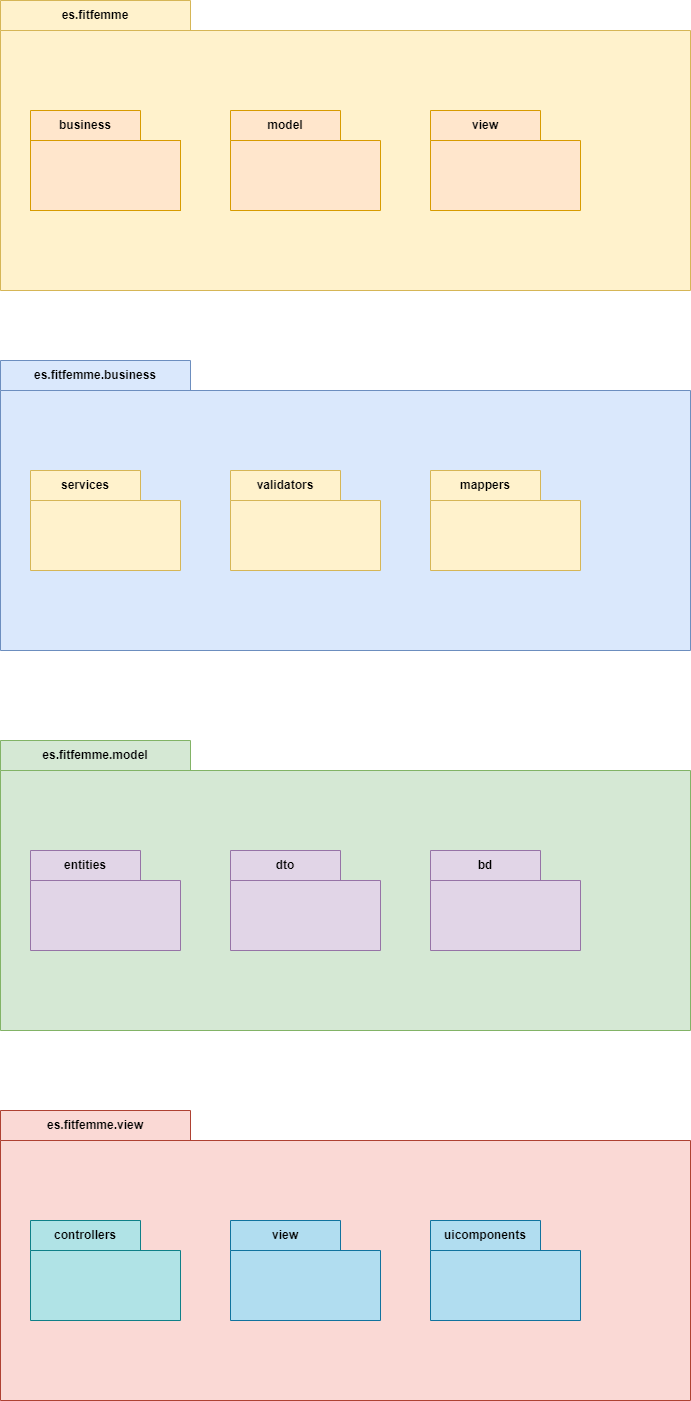

The diagram above was exported from draw.io. Its source (the exported page's mxGraphModel, read from the mxfile embedded in the PNG):
<mxGraphModel dx="1434" dy="738" grid="1" gridSize="10" guides="1" tooltips="1" connect="1" arrows="1" fold="1" page="1" pageScale="1" pageWidth="827" pageHeight="1169" math="0" shadow="0">
  <root>
    <mxCell id="0" />
    <mxCell id="1" parent="0" />
    <mxCell id="AYCDaGoXwB56Isx_61Z--2" value="es.fitfemme" style="shape=folder;fontStyle=1;tabWidth=190;tabHeight=30;tabPosition=left;html=1;boundedLbl=1;labelInHeader=1;container=1;collapsible=0;recursiveResize=0;whiteSpace=wrap;fillColor=#fff2cc;strokeColor=#d6b656;" vertex="1" parent="1">
      <mxGeometry x="50" y="90" width="690" height="290" as="geometry" />
    </mxCell>
    <mxCell id="AYCDaGoXwB56Isx_61Z--5" value="business" style="shape=folder;fontStyle=1;tabWidth=110;tabHeight=30;tabPosition=left;html=1;boundedLbl=1;labelInHeader=1;container=1;collapsible=0;whiteSpace=wrap;fillColor=#ffe6cc;strokeColor=#d79b00;" vertex="1" parent="AYCDaGoXwB56Isx_61Z--2">
      <mxGeometry x="30" y="110" width="150" height="100" as="geometry" />
    </mxCell>
    <mxCell id="AYCDaGoXwB56Isx_61Z--6" value="" style="html=1;strokeColor=#d79b00;resizeWidth=1;resizeHeight=1;fillColor=#ffe6cc;part=1;connectable=0;allowArrows=0;deletable=0;whiteSpace=wrap;" vertex="1" parent="AYCDaGoXwB56Isx_61Z--5">
      <mxGeometry width="150" height="70" relative="1" as="geometry">
        <mxPoint y="30" as="offset" />
      </mxGeometry>
    </mxCell>
    <mxCell id="AYCDaGoXwB56Isx_61Z--7" value="" style="html=1;strokeColor=none;resizeWidth=1;resizeHeight=1;fillColor=none;part=1;connectable=0;allowArrows=0;deletable=0;whiteSpace=wrap;" vertex="1" parent="AYCDaGoXwB56Isx_61Z--5">
      <mxGeometry width="150" height="70" relative="1" as="geometry">
        <mxPoint x="10" y="40" as="offset" />
      </mxGeometry>
    </mxCell>
    <mxCell id="AYCDaGoXwB56Isx_61Z--11" value="model" style="shape=folder;fontStyle=1;tabWidth=110;tabHeight=30;tabPosition=left;html=1;boundedLbl=1;labelInHeader=1;container=1;collapsible=0;whiteSpace=wrap;fillColor=#ffe6cc;strokeColor=#d79b00;" vertex="1" parent="AYCDaGoXwB56Isx_61Z--2">
      <mxGeometry x="230" y="110" width="150" height="100" as="geometry" />
    </mxCell>
    <mxCell id="AYCDaGoXwB56Isx_61Z--12" value="" style="html=1;strokeColor=none;resizeWidth=1;resizeHeight=1;fillColor=none;part=1;connectable=0;allowArrows=0;deletable=0;whiteSpace=wrap;" vertex="1" parent="AYCDaGoXwB56Isx_61Z--11">
      <mxGeometry width="150" height="70" relative="1" as="geometry">
        <mxPoint y="30" as="offset" />
      </mxGeometry>
    </mxCell>
    <mxCell id="AYCDaGoXwB56Isx_61Z--13" value="" style="html=1;strokeColor=none;resizeWidth=1;resizeHeight=1;fillColor=none;part=1;connectable=0;allowArrows=0;deletable=0;whiteSpace=wrap;" vertex="1" parent="AYCDaGoXwB56Isx_61Z--11">
      <mxGeometry width="150" height="70" relative="1" as="geometry">
        <mxPoint x="10" y="40" as="offset" />
      </mxGeometry>
    </mxCell>
    <mxCell id="AYCDaGoXwB56Isx_61Z--14" value="view" style="shape=folder;fontStyle=1;tabWidth=110;tabHeight=30;tabPosition=left;html=1;boundedLbl=1;labelInHeader=1;container=1;collapsible=0;whiteSpace=wrap;fillColor=#ffe6cc;strokeColor=#d79b00;" vertex="1" parent="AYCDaGoXwB56Isx_61Z--2">
      <mxGeometry x="430" y="110" width="150" height="100" as="geometry" />
    </mxCell>
    <mxCell id="AYCDaGoXwB56Isx_61Z--15" value="" style="html=1;strokeColor=none;resizeWidth=1;resizeHeight=1;fillColor=none;part=1;connectable=0;allowArrows=0;deletable=0;whiteSpace=wrap;" vertex="1" parent="AYCDaGoXwB56Isx_61Z--14">
      <mxGeometry width="150" height="70" relative="1" as="geometry">
        <mxPoint y="30" as="offset" />
      </mxGeometry>
    </mxCell>
    <mxCell id="AYCDaGoXwB56Isx_61Z--16" value="" style="html=1;strokeColor=none;resizeWidth=1;resizeHeight=1;fillColor=none;part=1;connectable=0;allowArrows=0;deletable=0;whiteSpace=wrap;" vertex="1" parent="AYCDaGoXwB56Isx_61Z--14">
      <mxGeometry width="150" height="70" relative="1" as="geometry">
        <mxPoint x="10" y="40" as="offset" />
      </mxGeometry>
    </mxCell>
    <mxCell id="AYCDaGoXwB56Isx_61Z--17" value="es.fitfemme.business" style="shape=folder;fontStyle=1;tabWidth=190;tabHeight=30;tabPosition=left;html=1;boundedLbl=1;labelInHeader=1;container=1;collapsible=0;recursiveResize=0;whiteSpace=wrap;fillColor=#dae8fc;strokeColor=#6c8ebf;" vertex="1" parent="1">
      <mxGeometry x="50" y="450" width="690" height="290" as="geometry" />
    </mxCell>
    <mxCell id="AYCDaGoXwB56Isx_61Z--18" value="services" style="shape=folder;fontStyle=1;tabWidth=110;tabHeight=30;tabPosition=left;html=1;boundedLbl=1;labelInHeader=1;container=1;collapsible=0;whiteSpace=wrap;fillColor=#fff2cc;strokeColor=#d6b656;" vertex="1" parent="AYCDaGoXwB56Isx_61Z--17">
      <mxGeometry x="30" y="110" width="150" height="100" as="geometry" />
    </mxCell>
    <mxCell id="AYCDaGoXwB56Isx_61Z--19" value="" style="html=1;strokeColor=none;resizeWidth=1;resizeHeight=1;fillColor=none;part=1;connectable=0;allowArrows=0;deletable=0;whiteSpace=wrap;" vertex="1" parent="AYCDaGoXwB56Isx_61Z--18">
      <mxGeometry width="150" height="70" relative="1" as="geometry">
        <mxPoint y="30" as="offset" />
      </mxGeometry>
    </mxCell>
    <mxCell id="AYCDaGoXwB56Isx_61Z--20" value="" style="html=1;strokeColor=none;resizeWidth=1;resizeHeight=1;fillColor=none;part=1;connectable=0;allowArrows=0;deletable=0;whiteSpace=wrap;" vertex="1" parent="AYCDaGoXwB56Isx_61Z--18">
      <mxGeometry width="150" height="70" relative="1" as="geometry">
        <mxPoint x="10" y="40" as="offset" />
      </mxGeometry>
    </mxCell>
    <mxCell id="AYCDaGoXwB56Isx_61Z--21" value="validators" style="shape=folder;fontStyle=1;tabWidth=110;tabHeight=30;tabPosition=left;html=1;boundedLbl=1;labelInHeader=1;container=1;collapsible=0;whiteSpace=wrap;fillColor=#fff2cc;strokeColor=#d6b656;" vertex="1" parent="AYCDaGoXwB56Isx_61Z--17">
      <mxGeometry x="230" y="110" width="150" height="100" as="geometry" />
    </mxCell>
    <mxCell id="AYCDaGoXwB56Isx_61Z--22" value="" style="html=1;strokeColor=none;resizeWidth=1;resizeHeight=1;fillColor=none;part=1;connectable=0;allowArrows=0;deletable=0;whiteSpace=wrap;" vertex="1" parent="AYCDaGoXwB56Isx_61Z--21">
      <mxGeometry width="150" height="70" relative="1" as="geometry">
        <mxPoint y="30" as="offset" />
      </mxGeometry>
    </mxCell>
    <mxCell id="AYCDaGoXwB56Isx_61Z--23" value="" style="html=1;strokeColor=none;resizeWidth=1;resizeHeight=1;fillColor=none;part=1;connectable=0;allowArrows=0;deletable=0;whiteSpace=wrap;" vertex="1" parent="AYCDaGoXwB56Isx_61Z--21">
      <mxGeometry width="150" height="70" relative="1" as="geometry">
        <mxPoint x="10" y="40" as="offset" />
      </mxGeometry>
    </mxCell>
    <mxCell id="AYCDaGoXwB56Isx_61Z--24" value="&lt;div&gt;mappers&lt;/div&gt;" style="shape=folder;fontStyle=1;tabWidth=110;tabHeight=30;tabPosition=left;html=1;boundedLbl=1;labelInHeader=1;container=1;collapsible=0;whiteSpace=wrap;fillColor=#fff2cc;strokeColor=#d6b656;" vertex="1" parent="AYCDaGoXwB56Isx_61Z--17">
      <mxGeometry x="430" y="110" width="150" height="100" as="geometry" />
    </mxCell>
    <mxCell id="AYCDaGoXwB56Isx_61Z--25" value="" style="html=1;strokeColor=none;resizeWidth=1;resizeHeight=1;fillColor=none;part=1;connectable=0;allowArrows=0;deletable=0;whiteSpace=wrap;" vertex="1" parent="AYCDaGoXwB56Isx_61Z--24">
      <mxGeometry width="150" height="70" relative="1" as="geometry">
        <mxPoint y="30" as="offset" />
      </mxGeometry>
    </mxCell>
    <mxCell id="AYCDaGoXwB56Isx_61Z--26" value="" style="html=1;strokeColor=none;resizeWidth=1;resizeHeight=1;fillColor=none;part=1;connectable=0;allowArrows=0;deletable=0;whiteSpace=wrap;" vertex="1" parent="AYCDaGoXwB56Isx_61Z--24">
      <mxGeometry width="150" height="70" relative="1" as="geometry">
        <mxPoint x="10" y="40" as="offset" />
      </mxGeometry>
    </mxCell>
    <mxCell id="AYCDaGoXwB56Isx_61Z--27" value="es.fitfemme.model" style="shape=folder;fontStyle=1;tabWidth=190;tabHeight=30;tabPosition=left;html=1;boundedLbl=1;labelInHeader=1;container=1;collapsible=0;recursiveResize=0;whiteSpace=wrap;fillColor=#d5e8d4;strokeColor=#82b366;" vertex="1" parent="1">
      <mxGeometry x="50" y="830" width="690" height="290" as="geometry" />
    </mxCell>
    <mxCell id="AYCDaGoXwB56Isx_61Z--28" value="entities" style="shape=folder;fontStyle=1;tabWidth=110;tabHeight=30;tabPosition=left;html=1;boundedLbl=1;labelInHeader=1;container=1;collapsible=0;whiteSpace=wrap;fillColor=#e1d5e7;strokeColor=#9673a6;" vertex="1" parent="AYCDaGoXwB56Isx_61Z--27">
      <mxGeometry x="30" y="110" width="150" height="100" as="geometry" />
    </mxCell>
    <mxCell id="AYCDaGoXwB56Isx_61Z--29" value="" style="html=1;strokeColor=none;resizeWidth=1;resizeHeight=1;fillColor=none;part=1;connectable=0;allowArrows=0;deletable=0;whiteSpace=wrap;" vertex="1" parent="AYCDaGoXwB56Isx_61Z--28">
      <mxGeometry width="150" height="70" relative="1" as="geometry">
        <mxPoint y="30" as="offset" />
      </mxGeometry>
    </mxCell>
    <mxCell id="AYCDaGoXwB56Isx_61Z--30" value="" style="html=1;strokeColor=none;resizeWidth=1;resizeHeight=1;fillColor=none;part=1;connectable=0;allowArrows=0;deletable=0;whiteSpace=wrap;" vertex="1" parent="AYCDaGoXwB56Isx_61Z--28">
      <mxGeometry width="150" height="70" relative="1" as="geometry">
        <mxPoint x="10" y="40" as="offset" />
      </mxGeometry>
    </mxCell>
    <mxCell id="AYCDaGoXwB56Isx_61Z--31" value="dto" style="shape=folder;fontStyle=1;tabWidth=110;tabHeight=30;tabPosition=left;html=1;boundedLbl=1;labelInHeader=1;container=1;collapsible=0;whiteSpace=wrap;fillColor=#e1d5e7;strokeColor=#9673a6;" vertex="1" parent="AYCDaGoXwB56Isx_61Z--27">
      <mxGeometry x="230" y="110" width="150" height="100" as="geometry" />
    </mxCell>
    <mxCell id="AYCDaGoXwB56Isx_61Z--32" value="" style="html=1;strokeColor=none;resizeWidth=1;resizeHeight=1;fillColor=none;part=1;connectable=0;allowArrows=0;deletable=0;whiteSpace=wrap;" vertex="1" parent="AYCDaGoXwB56Isx_61Z--31">
      <mxGeometry width="150" height="70" relative="1" as="geometry">
        <mxPoint y="30" as="offset" />
      </mxGeometry>
    </mxCell>
    <mxCell id="AYCDaGoXwB56Isx_61Z--33" value="" style="html=1;strokeColor=none;resizeWidth=1;resizeHeight=1;fillColor=none;part=1;connectable=0;allowArrows=0;deletable=0;whiteSpace=wrap;" vertex="1" parent="AYCDaGoXwB56Isx_61Z--31">
      <mxGeometry width="150" height="70" relative="1" as="geometry">
        <mxPoint x="10" y="40" as="offset" />
      </mxGeometry>
    </mxCell>
    <mxCell id="AYCDaGoXwB56Isx_61Z--34" value="&lt;div&gt;bd&lt;/div&gt;" style="shape=folder;fontStyle=1;tabWidth=110;tabHeight=30;tabPosition=left;html=1;boundedLbl=1;labelInHeader=1;container=1;collapsible=0;whiteSpace=wrap;fillColor=#e1d5e7;strokeColor=#9673a6;" vertex="1" parent="AYCDaGoXwB56Isx_61Z--27">
      <mxGeometry x="430" y="110" width="150" height="100" as="geometry" />
    </mxCell>
    <mxCell id="AYCDaGoXwB56Isx_61Z--35" value="" style="html=1;strokeColor=none;resizeWidth=1;resizeHeight=1;fillColor=none;part=1;connectable=0;allowArrows=0;deletable=0;whiteSpace=wrap;" vertex="1" parent="AYCDaGoXwB56Isx_61Z--34">
      <mxGeometry width="150" height="70" relative="1" as="geometry">
        <mxPoint y="30" as="offset" />
      </mxGeometry>
    </mxCell>
    <mxCell id="AYCDaGoXwB56Isx_61Z--36" value="" style="html=1;strokeColor=none;resizeWidth=1;resizeHeight=1;fillColor=none;part=1;connectable=0;allowArrows=0;deletable=0;whiteSpace=wrap;" vertex="1" parent="AYCDaGoXwB56Isx_61Z--34">
      <mxGeometry width="150" height="70" relative="1" as="geometry">
        <mxPoint x="10" y="40" as="offset" />
      </mxGeometry>
    </mxCell>
    <mxCell id="AYCDaGoXwB56Isx_61Z--40" value="es.fitfemme.view" style="shape=folder;fontStyle=1;tabWidth=190;tabHeight=30;tabPosition=left;html=1;boundedLbl=1;labelInHeader=1;container=1;collapsible=0;recursiveResize=0;whiteSpace=wrap;fillColor=#fad9d5;strokeColor=#ae4132;" vertex="1" parent="1">
      <mxGeometry x="50" y="1200" width="690" height="290" as="geometry" />
    </mxCell>
    <mxCell id="AYCDaGoXwB56Isx_61Z--41" value="controllers" style="shape=folder;fontStyle=1;tabWidth=110;tabHeight=30;tabPosition=left;html=1;boundedLbl=1;labelInHeader=1;container=1;collapsible=0;whiteSpace=wrap;fillColor=#b0e3e6;strokeColor=#0e8088;" vertex="1" parent="AYCDaGoXwB56Isx_61Z--40">
      <mxGeometry x="30" y="110" width="150" height="100" as="geometry" />
    </mxCell>
    <mxCell id="AYCDaGoXwB56Isx_61Z--42" value="" style="html=1;strokeColor=none;resizeWidth=1;resizeHeight=1;fillColor=none;part=1;connectable=0;allowArrows=0;deletable=0;whiteSpace=wrap;" vertex="1" parent="AYCDaGoXwB56Isx_61Z--41">
      <mxGeometry width="150" height="70" relative="1" as="geometry">
        <mxPoint y="30" as="offset" />
      </mxGeometry>
    </mxCell>
    <mxCell id="AYCDaGoXwB56Isx_61Z--43" value="" style="html=1;strokeColor=none;resizeWidth=1;resizeHeight=1;fillColor=none;part=1;connectable=0;allowArrows=0;deletable=0;whiteSpace=wrap;" vertex="1" parent="AYCDaGoXwB56Isx_61Z--41">
      <mxGeometry width="150" height="70" relative="1" as="geometry">
        <mxPoint x="10" y="40" as="offset" />
      </mxGeometry>
    </mxCell>
    <mxCell id="AYCDaGoXwB56Isx_61Z--44" value="view" style="shape=folder;fontStyle=1;tabWidth=110;tabHeight=30;tabPosition=left;html=1;boundedLbl=1;labelInHeader=1;container=1;collapsible=0;whiteSpace=wrap;fillColor=#b1ddf0;strokeColor=#10739e;" vertex="1" parent="AYCDaGoXwB56Isx_61Z--40">
      <mxGeometry x="230" y="110" width="150" height="100" as="geometry" />
    </mxCell>
    <mxCell id="AYCDaGoXwB56Isx_61Z--45" value="" style="html=1;strokeColor=none;resizeWidth=1;resizeHeight=1;fillColor=none;part=1;connectable=0;allowArrows=0;deletable=0;whiteSpace=wrap;" vertex="1" parent="AYCDaGoXwB56Isx_61Z--44">
      <mxGeometry width="150" height="70" relative="1" as="geometry">
        <mxPoint y="30" as="offset" />
      </mxGeometry>
    </mxCell>
    <mxCell id="AYCDaGoXwB56Isx_61Z--46" value="" style="html=1;strokeColor=none;resizeWidth=1;resizeHeight=1;fillColor=none;part=1;connectable=0;allowArrows=0;deletable=0;whiteSpace=wrap;" vertex="1" parent="AYCDaGoXwB56Isx_61Z--44">
      <mxGeometry width="150" height="70" relative="1" as="geometry">
        <mxPoint x="10" y="40" as="offset" />
      </mxGeometry>
    </mxCell>
    <mxCell id="AYCDaGoXwB56Isx_61Z--47" value="&lt;div&gt;uicomponents&lt;/div&gt;" style="shape=folder;fontStyle=1;tabWidth=110;tabHeight=30;tabPosition=left;html=1;boundedLbl=1;labelInHeader=1;container=1;collapsible=0;whiteSpace=wrap;fillColor=#b1ddf0;strokeColor=#10739e;" vertex="1" parent="AYCDaGoXwB56Isx_61Z--40">
      <mxGeometry x="430" y="110" width="150" height="100" as="geometry" />
    </mxCell>
    <mxCell id="AYCDaGoXwB56Isx_61Z--48" value="" style="html=1;strokeColor=none;resizeWidth=1;resizeHeight=1;fillColor=none;part=1;connectable=0;allowArrows=0;deletable=0;whiteSpace=wrap;" vertex="1" parent="AYCDaGoXwB56Isx_61Z--47">
      <mxGeometry width="150" height="70" relative="1" as="geometry">
        <mxPoint y="30" as="offset" />
      </mxGeometry>
    </mxCell>
    <mxCell id="AYCDaGoXwB56Isx_61Z--49" value="" style="html=1;strokeColor=none;resizeWidth=1;resizeHeight=1;fillColor=none;part=1;connectable=0;allowArrows=0;deletable=0;whiteSpace=wrap;" vertex="1" parent="AYCDaGoXwB56Isx_61Z--47">
      <mxGeometry width="150" height="70" relative="1" as="geometry">
        <mxPoint x="10" y="40" as="offset" />
      </mxGeometry>
    </mxCell>
  </root>
</mxGraphModel>